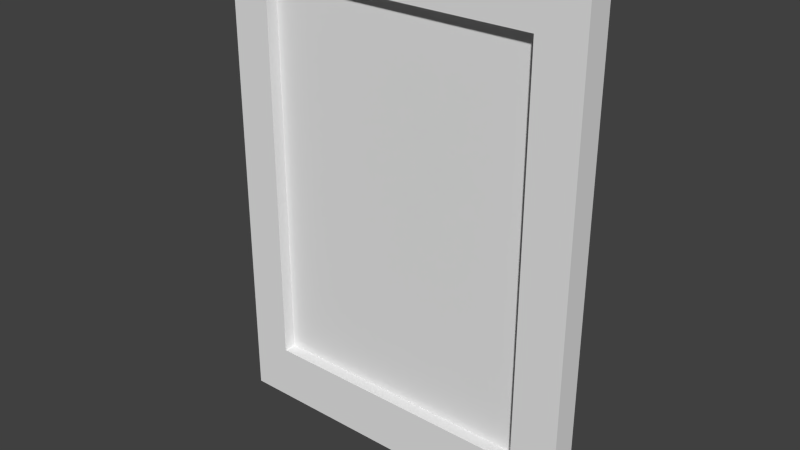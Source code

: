 # Source: Picture_Frame.blend  (saved by Blender 2.76.0; exported with 4.5.12 LTS)
import bpy
from mathutils import Matrix  # noqa: F401  (used for matrix-valued properties, if any)

bpy.ops.wm.read_factory_settings(use_empty=True)
scene = bpy.context.scene
scene.name = 'Scene'

# ---- collections
col_collection_1 = bpy.data.collections.new('Collection 1'); scene.collection.children.link(col_collection_1)

# ---- node groups
ng_auto_smooth = bpy.data.node_groups.new('Auto Smooth', 'GeometryNodeTree')
_s = ng_auto_smooth.interface.new_socket(name='Geometry', in_out='OUTPUT', socket_type='NodeSocketGeometry')
_s = ng_auto_smooth.interface.new_socket(name='Geometry', in_out='INPUT', socket_type='NodeSocketGeometry')
_s = ng_auto_smooth.interface.new_socket(name='Angle', in_out='INPUT', socket_type='NodeSocketFloat')
_s.subtype = 'ANGLE'
_s.min_value = 0.0
_s.max_value = 3.142
ng_auto_smooth.is_modifier = True
_N = ng_auto_smooth.nodes; _L = ng_auto_smooth.links
n0 = _N.new('NodeGroupOutput'); n0.name = 'Group Output'; n0.location = (480, -100)
n1 = _N.new('NodeGroupInput'); n1.name = 'Group Input'; n1.location = (-420, -300)
n2 = _N.new('NodeGroupInput'); n2.name = 'Group Input.001'; n2.location = (-60, -100)
n3 = _N.new('GeometryNodeSetShadeSmooth'); n3.name = 'Set Shade Smooth'; n3.location = (120, -100)
n3.domain = 'EDGE'
n4 = _N.new('GeometryNodeSetShadeSmooth'); n4.name = 'Set Shade Smooth.001'; n4.location = (300, -100)
n5 = _N.new('GeometryNodeInputMeshEdgeAngle'); n5.name = 'Edge Angle'; n5.location = (-420, -220)
n6 = _N.new('GeometryNodeInputEdgeSmooth'); n6.name = 'Is Edge Smooth'; n6.location = (-60, -160)
n7 = _N.new('GeometryNodeInputShadeSmooth'); n7.name = 'Is Face Smooth'; n7.location = (-240, -340)
n8 = _N.new('FunctionNodeBooleanMath'); n8.name = 'Boolean Math'; n8.location = (-60, -220)
n9 = _N.new('FunctionNodeCompare'); n9.name = 'Compare'; n9.location = (-240, -180)
n9.operation = 'LESS_EQUAL'
_L.new(n5.outputs[0], n9.inputs[0])
_L.new(n4.outputs[0], n0.inputs[0])
_L.new(n1.outputs[1], n9.inputs[1])
_L.new(n9.outputs[0], n8.inputs[0])
_L.new(n7.outputs[0], n8.inputs[1])
_L.new(n2.outputs[0], n3.inputs[0])
_L.new(n6.outputs[0], n3.inputs[1])
_L.new(n3.outputs[0], n4.inputs[0])
_L.new(n8.outputs[0], n3.inputs[2])
n0.is_active_output = True

# ---- world
world_world = bpy.data.worlds.new('World'); scene.world = world_world
world_world.color = (0.05088, 0.05088, 0.05088)
world_world.use_sun_shadow = False
world_world.sun_shadow_jitter_overblur = 0.0
world_world.cycles.sampling_method = 'MANUAL'
world_world.cycles.sample_map_resolution = 256

# ---- meshes
me_cube_161 = bpy.data.meshes.new('Cube.161')
me_cube_161.from_pydata([(-0.3417, 0.03137, -0.0128), (-0.3417, 0.03137, 0.8982), (0.3461, 0.03137, -0.0128), (0.3461, 0.03137, 0.8982), (-0.3417, -0.01834, -0.0128), (-0.3417, -0.01834, 0.8982), (0.3461, -0.01834, -0.0128), (0.3461, -0.01834, 0.8982), (0.2604, -0.01834, 0.8302), (0.2604, -0.01834, 0.09284), (-0.2648, -0.01834, 0.09284), (-0.2648, -0.01834, 0.8302), (0.2604, 0.005309, 0.8302), (0.2604, 0.005309, 0.09284), (-0.2648, 0.005309, 0.09284), (-0.2648, 0.005309, 0.8302)], [], [(0, 1, 3, 2), (2, 3, 7, 6), (7, 5, 11, 8), (4, 5, 1, 0), (2, 6, 4, 0), (7, 3, 1, 5), (8, 11, 15, 12), (6, 7, 8, 9), (5, 4, 10, 11), (4, 6, 9, 10), (13, 12, 15, 14), (9, 8, 12, 13), (11, 10, 14, 15), (10, 9, 13, 14)])
me_cube_161.polygons.foreach_set('use_smooth', [True] * 14)
_uv = me_cube_161.uv_layers.new(name='UVMap')
_uv.uv.foreach_set('vector', [0.6667, 0.6667, 0.3333, 0.6667, 0.3333, 0.3333, 0.6667, 0.3333, 0.3333, 0.6667, 3.974e-08, 0.6667, 0.0, 0.3333, 0.3333, 0.3333, 1.291e-07, 0.3333, 0.0, 8.941e-08, 0.0249, 0.03729, 0.0249, 0.2918, 0.3333, 0.3333, 0.3333, 3.974e-08, 0.6667, 0.0, 0.6667, 0.3333, 1.0, 0.3333, 0.6667, 0.3333, 0.6667, 2.98e-08, 1.0, 0.0, 0.3333, 0.6667, 0.3333, 1.0, 4.967e-08, 1.0, 0.0, 0.6667, 0.4919, 0.9212, 0.4919, 0.6667, 0.6505, 0.6667, 0.6505, 0.9212, 0.3333, 0.3333, 1.291e-07, 0.3333, 0.0249, 0.2918, 0.2947, 0.2918, 0.0, 8.941e-08, 0.3333, 0.0, 0.2947, 0.03729, 0.0249, 0.03729, 0.3333, 0.0, 0.3333, 0.3333, 0.2947, 0.2918, 0.2947, 0.03729, 0.9212, 0.3333, 0.9212, 0.6031, 0.6667, 0.6031, 0.6667, 0.3333, 0.3333, 0.9364, 0.3333, 0.6667, 0.4919, 0.6667, 0.4919, 0.9364, 0.6667, 0.8729, 0.6667, 0.6031, 0.8252, 0.6031, 0.8252, 0.8729, 0.8252, 0.8577, 0.8252, 0.6031, 0.9838, 0.6031, 0.9838, 0.8577])
me_cube_161.use_remesh_preserve_volume = False
me_cube_161.use_remesh_preserve_attributes = False
me_cube_161.use_mirror_vertex_groups = False
me_cube_161.update()

# ---- objects
ob_s_pictureframe = bpy.data.objects.new('S_PictureFrame', me_cube_161)

# ---- transforms, parenting, visibility, modifiers, constraints
ob_s_pictureframe.location = (0.0, 0.0, 0.0)
ob_s_pictureframe.lock_location = (True, True, True)
ob_s_pictureframe.lock_rotation = (True, True, True)
ob_s_pictureframe.lock_scale = (True, True, True)
ob_s_pictureframe.lineart.crease_threshold = 0.0
_m = ob_s_pictureframe.modifiers.new('Triangulate', 'TRIANGULATE')
_m = ob_s_pictureframe.modifiers.new('Auto Smooth', 'NODES')
_m.node_group = ng_auto_smooth
_gi = [s.identifier for s in ng_auto_smooth.interface.items_tree if s.item_type == 'SOCKET' and s.in_out == 'INPUT']
_m[_gi[1]] = 0.5236  # Angle

# ---- collection membership
col_collection_1.objects.link(ob_s_pictureframe)

# ---- scene / render settings (as saved in the file)
scene.frame_start = 1; scene.frame_end = 250; scene.frame_set(1)
scene.render.engine = 'BLENDER_EEVEE_NEXT'
scene.render.resolution_percentage = 50
scene.render.dither_intensity = 0.0
scene.cycles.use_denoising = False
scene.cycles.samples = 10
scene.cycles.sampling_pattern = 'TABULATED_SOBOL'
scene.cycles.light_sampling_threshold = 0.0
scene.cycles.use_adaptive_sampling = False
scene.cycles.use_light_tree = False
scene.cycles.blur_glossy = 0.0
scene.cycles.pixel_filter_type = 'GAUSSIAN'
scene.cycles.sample_clamp_indirect = 0.0
scene.view_settings.view_transform = 'Standard'
bpy.context.view_layer.update()

# ---- added for rendering (the .blend has no active camera and no usable light): camera, sun
cam_auto = bpy.data.cameras.new('AutoCamera')
cam_auto.lens = 50.0
cam_auto.sensor_width = 36.0
cam_auto.clip_end = 1000.0
ob_auto_camera = bpy.data.objects.new('AutoCamera', cam_auto)
scene.collection.objects.link(ob_auto_camera)
ob_auto_camera.location = (1.05931, -1.26205, 1.28841)
ob_auto_camera.rotation_euler = (1.09748, -7.21219e-08, 0.694738)
scene.camera = ob_auto_camera
light_auto_sun = bpy.data.lights.new('AutoSun', 'SUN')
light_auto_sun.energy = 3.0
light_auto_sun.angle = 0.0523599
ob_auto_sun = bpy.data.objects.new('AutoSun', light_auto_sun)
scene.collection.objects.link(ob_auto_sun)
ob_auto_sun.rotation_euler = (0.872665, 0.174533, 0.523599)
bpy.context.view_layer.update()
